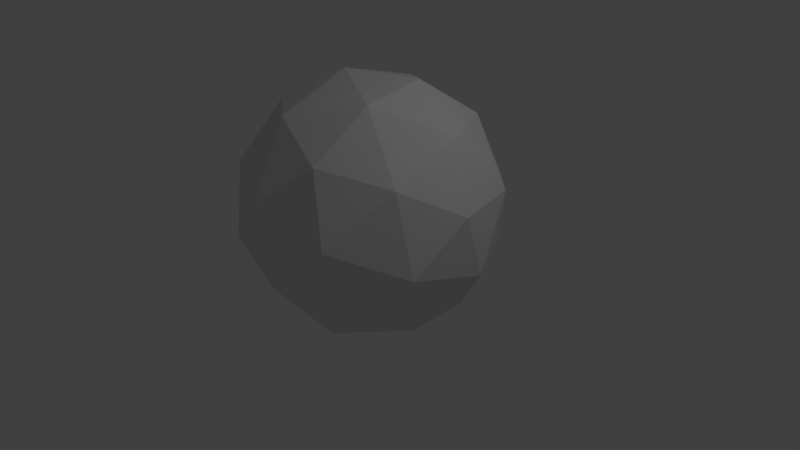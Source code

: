 # Source: Stone_1.blend  (saved by Blender 2.77.0; exported with 4.5.12 LTS)
import bpy
from mathutils import Matrix  # noqa: F401  (used for matrix-valued properties, if any)

bpy.ops.wm.read_factory_settings(use_empty=True)
scene = bpy.context.scene
scene.name = 'Scene'

# ---- collections
col_collection_1 = bpy.data.collections.new('Collection 1'); scene.collection.children.link(col_collection_1)

# ---- world
world_world = bpy.data.worlds.new('World'); scene.world = world_world
world_world.color = (0.05088, 0.05088, 0.05088)
world_world.use_sun_shadow = False
world_world.sun_shadow_jitter_overblur = 0.0
world_world.cycles.sampling_method = 'MANUAL'

# ---- cameras
cam_camera = bpy.data.cameras.new('Camera')
cam_camera.clip_end = 100.0
cam_camera.lens = 35.0
cam_camera.sensor_width = 32.0
cam_camera.sensor_height = 18.0
cam_camera.ortho_scale = 7.314
cam_camera.dof.focus_distance = 0.0
cam_camera.dof.aperture_fstop = 128.0

# ---- lights
light_lamp = bpy.data.lights.new('Lamp', 'POINT')
light_lamp.transmission_factor = 0.0
light_lamp.cutoff_distance = 30.0
light_lamp.energy = 100.0
light_lamp.shadow_buffer_clip_start = 1.001
light_lamp.shadow_soft_size = 0.1
light_lamp.shadow_maximum_resolution = 0.006
light_lamp.use_absolute_resolution = True

# ---- meshes
me_icosphere = bpy.data.meshes.new('Icosphere')
me_icosphere.from_pydata([(0.0, 0.0, -1.0), (0.7236, -0.5257, -0.4472), (-0.2764, -0.8506, -0.4472), (-0.8944, 0.0, -0.4472), (-0.2764, 0.8506, -0.4472), (0.7236, 0.5257, -0.4472), (0.2764, -0.8506, 0.4472), (-0.7236, -0.5257, 0.4472), (-0.7236, 0.5257, 0.4472), (0.2764, 0.8506, 0.4472), (0.8944, 0.0, 0.4472), (0.0, 0.0, 1.0), (-0.1625, -0.5, -0.8507), (0.4253, -0.309, -0.8507), (0.2629, -0.809, -0.5257), (0.8506, 0.0, -0.5257), (0.4253, 0.309, -0.8507), (-0.5257, 0.0, -0.8507), (-0.6882, -0.5, -0.5257), (-0.1625, 0.5, -0.8507), (-0.6882, 0.5, -0.5257), (0.2629, 0.809, -0.5257), (0.9511, -0.309, 0.0), (0.9511, 0.309, 0.0), (0.0, -1.0, 0.0), (0.5878, -0.809, 0.0), (-0.9511, -0.309, 0.0), (-0.5878, -0.809, 0.0), (-0.5878, 0.809, 0.0), (-0.9511, 0.309, 0.0), (0.5878, 0.809, 0.0), (0.0, 1.0, 0.0), (0.6882, -0.5, 0.5257), (-0.2629, -0.809, 0.5257), (-0.8506, 0.0, 0.5257), (-0.2629, 0.809, 0.5257), (0.6882, 0.5, 0.5257), (0.1625, -0.5, 0.8507), (0.5257, 0.0, 0.8507), (-0.4253, -0.309, 0.8507), (-0.4253, 0.309, 0.8507), (0.1625, 0.5, 0.8507)], [], [(0, 13, 12), (1, 13, 15), (0, 12, 17), (0, 17, 19), (0, 19, 16), (1, 15, 22), (2, 14, 24), (3, 18, 26), (4, 20, 28), (5, 21, 30), (1, 22, 25), (2, 24, 27), (3, 26, 29), (4, 28, 31), (5, 30, 23), (6, 32, 37), (7, 33, 39), (8, 34, 40), (9, 35, 41), (10, 36, 38), (38, 41, 11), (38, 36, 41), (36, 9, 41), (41, 40, 11), (41, 35, 40), (35, 8, 40), (40, 39, 11), (40, 34, 39), (34, 7, 39), (39, 37, 11), (39, 33, 37), (33, 6, 37), (37, 38, 11), (37, 32, 38), (32, 10, 38), (23, 36, 10), (23, 30, 36), (30, 9, 36), (31, 35, 9), (31, 28, 35), (28, 8, 35), (29, 34, 8), (29, 26, 34), (26, 7, 34), (27, 33, 7), (27, 24, 33), (24, 6, 33), (25, 32, 6), (25, 22, 32), (22, 10, 32), (30, 31, 9), (30, 21, 31), (21, 4, 31), (28, 29, 8), (28, 20, 29), (20, 3, 29), (26, 27, 7), (26, 18, 27), (18, 2, 27), (24, 25, 6), (24, 14, 25), (14, 1, 25), (22, 23, 10), (22, 15, 23), (15, 5, 23), (16, 21, 5), (16, 19, 21), (19, 4, 21), (19, 20, 4), (19, 17, 20), (17, 3, 20), (17, 18, 3), (17, 12, 18), (12, 2, 18), (15, 16, 5), (15, 13, 16), (13, 0, 16), (12, 14, 2), (12, 13, 14), (13, 1, 14)])
me_icosphere.use_remesh_preserve_volume = False
me_icosphere.use_remesh_preserve_attributes = False
me_icosphere.use_mirror_vertex_groups = False
me_icosphere.update()

# ---- objects
ob_icosphere = bpy.data.objects.new('Icosphere', me_icosphere)
ob_lamp = bpy.data.objects.new('Lamp', light_lamp)
ob_camera = bpy.data.objects.new('Camera', cam_camera)

# ---- transforms, parenting, visibility, modifiers, constraints
ob_icosphere.location = (0.0, 6.469e-08, 0.74)
ob_icosphere.rotation_euler = (2.139, -1.157, -2.13)
ob_icosphere.scale = (0.5, 0.5, 0.5)
ob_icosphere.lineart.crease_threshold = 0.0
_m = ob_icosphere.modifiers.new('Displace', 'DISPLACE')
_m.mid_level = 0.2
_m.strength = 3.0
ob_lamp.location = (4.076, 1.005, 5.904)
ob_lamp.rotation_euler = (0.6503, 0.05522, 1.866)
ob_lamp.lock_rotations_4d = False
ob_lamp.empty_display_type = 'ARROWS'
ob_lamp.color = (0.0, 0.0, 0.0, 0.0)
ob_lamp.lineart.crease_threshold = 0.0
ob_camera.location = (7.481, -6.508, 5.344)
ob_camera.rotation_euler = (1.109, 0.01082, 0.8149)
ob_camera.lock_rotations_4d = False
ob_camera.empty_display_type = 'ARROWS'
ob_camera.color = (0.0, 0.0, 0.0, 0.0)
ob_camera.display_type = 'WIRE'
ob_camera.lineart.crease_threshold = 0.0

# ---- collection membership
col_collection_1.objects.link(ob_icosphere)
col_collection_1.objects.link(ob_lamp)
col_collection_1.objects.link(ob_camera)

# ---- scene / render settings (as saved in the file)
scene.camera = ob_camera
scene.frame_start = 1; scene.frame_end = 250; scene.frame_set(1)
scene.render.engine = 'BLENDER_EEVEE_NEXT'
scene.render.resolution_percentage = 50
scene.render.dither_intensity = 0.0
scene.cycles.use_denoising = False
scene.cycles.samples = 128
scene.cycles.sampling_pattern = 'TABULATED_SOBOL'
scene.cycles.light_sampling_threshold = 0.0
scene.cycles.use_adaptive_sampling = False
scene.cycles.use_light_tree = False
scene.cycles.blur_glossy = 0.0
scene.cycles.sample_clamp_indirect = 0.0
scene.view_settings.view_transform = 'Standard'
bpy.context.view_layer.update()
